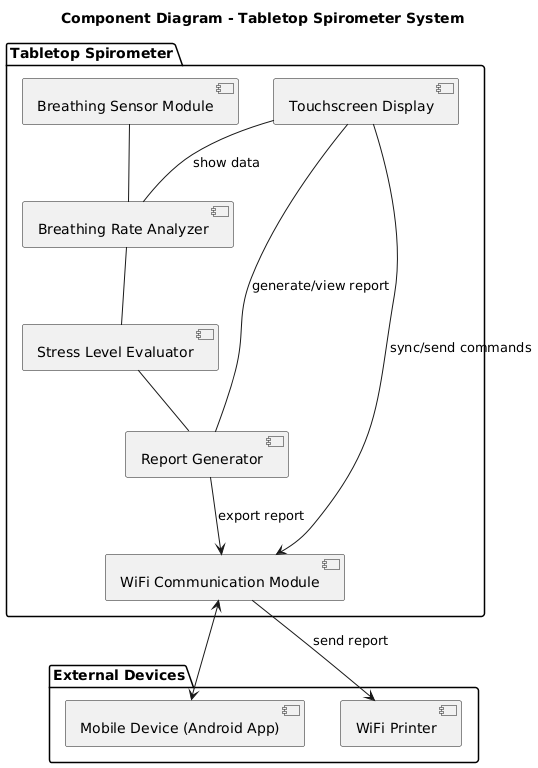

The diagram above was rendered by PlantUML. Its source (embedded in the PNG):
@startuml
title Component Diagram - Tabletop Spirometer System

package "Tabletop Spirometer" {
    [Breathing Sensor Module] 
    [Breathing Rate Analyzer] 
    [Stress Level Evaluator] 
    [Touchscreen Display]
    [Report Generator] 
    [WiFi Communication Module]
    
}

package "External Devices" {
    [Mobile Device (Android App)]
    [WiFi Printer]
}

' Connections inside spirometer
[Touchscreen Display] -- [Breathing Rate Analyzer] : show data
[Touchscreen Display] -- [Report Generator] : generate/view report

[Breathing Sensor Module] -- [Breathing Rate Analyzer]

[Breathing Rate Analyzer] -- [Stress Level Evaluator]

[Stress Level Evaluator] -- [Report Generator]

[Report Generator] --> [WiFi Communication Module] : export report

' External communications
[WiFi Communication Module] <--> [Mobile Device (Android App)]

[WiFi Communication Module] --> [WiFi Printer] : send report
[Touchscreen Display] --> [WiFi Communication Module] : sync/send commands
@enduml